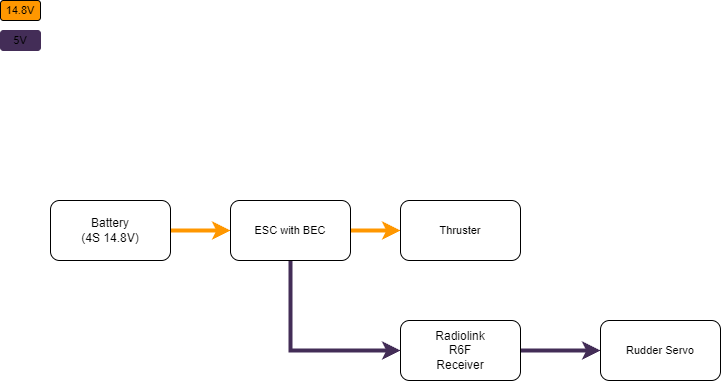

The diagram above was exported from draw.io. Its source (the exported page's mxGraphModel, read from the mxfile embedded in the PNG):
<mxGraphModel dx="2074" dy="1104" grid="1" gridSize="10" guides="1" tooltips="1" connect="1" arrows="1" fold="1" page="1" pageScale="1" pageWidth="1169" pageHeight="827" math="0" shadow="0">
  <root>
    <mxCell id="0" />
    <mxCell id="1" parent="0" />
    <mxCell id="bblJSdKMxTakBcN4m6uX-7" style="edgeStyle=orthogonalEdgeStyle;shape=connector;rounded=0;orthogonalLoop=1;jettySize=auto;html=1;exitX=1;exitY=0.5;exitDx=0;exitDy=0;entryX=0;entryY=0.5;entryDx=0;entryDy=0;strokeColor=#FF9700;strokeWidth=4;align=center;verticalAlign=middle;fontFamily=Helvetica;fontSize=11;fontColor=default;labelBackgroundColor=default;endArrow=classic;fillColor=#f0a30a;" edge="1" parent="1" source="bblJSdKMxTakBcN4m6uX-1" target="bblJSdKMxTakBcN4m6uX-6">
      <mxGeometry relative="1" as="geometry" />
    </mxCell>
    <mxCell id="bblJSdKMxTakBcN4m6uX-1" value="Battery&lt;div&gt;(4S 14.8V)&lt;/div&gt;" style="rounded=1;whiteSpace=wrap;html=1;" vertex="1" parent="1">
      <mxGeometry x="60" y="220" width="120" height="60" as="geometry" />
    </mxCell>
    <mxCell id="bblJSdKMxTakBcN4m6uX-14" style="edgeStyle=orthogonalEdgeStyle;shape=connector;rounded=0;orthogonalLoop=1;jettySize=auto;html=1;exitX=1;exitY=0.5;exitDx=0;exitDy=0;entryX=0;entryY=0.5;entryDx=0;entryDy=0;strokeColor=#432D57;strokeWidth=4;align=center;verticalAlign=middle;fontFamily=Helvetica;fontSize=11;fontColor=default;labelBackgroundColor=default;endArrow=classic;fillColor=#76608a;" edge="1" parent="1" source="bblJSdKMxTakBcN4m6uX-2" target="bblJSdKMxTakBcN4m6uX-12">
      <mxGeometry relative="1" as="geometry" />
    </mxCell>
    <mxCell id="bblJSdKMxTakBcN4m6uX-2" value="Radiolink&lt;div&gt;R6F&lt;/div&gt;&lt;div&gt;Receiver&lt;/div&gt;" style="rounded=1;whiteSpace=wrap;html=1;" vertex="1" parent="1">
      <mxGeometry x="410" y="340" width="120" height="60" as="geometry" />
    </mxCell>
    <mxCell id="bblJSdKMxTakBcN4m6uX-9" style="edgeStyle=orthogonalEdgeStyle;shape=connector;rounded=0;orthogonalLoop=1;jettySize=auto;html=1;exitX=0.5;exitY=1;exitDx=0;exitDy=0;entryX=0;entryY=0.5;entryDx=0;entryDy=0;strokeColor=#432D57;strokeWidth=4;align=center;verticalAlign=middle;fontFamily=Helvetica;fontSize=11;fontColor=default;labelBackgroundColor=default;endArrow=classic;fillColor=#76608a;" edge="1" parent="1" source="bblJSdKMxTakBcN4m6uX-6" target="bblJSdKMxTakBcN4m6uX-2">
      <mxGeometry relative="1" as="geometry" />
    </mxCell>
    <mxCell id="bblJSdKMxTakBcN4m6uX-11" style="edgeStyle=orthogonalEdgeStyle;shape=connector;rounded=0;orthogonalLoop=1;jettySize=auto;html=1;exitX=1;exitY=0.5;exitDx=0;exitDy=0;entryX=0;entryY=0.5;entryDx=0;entryDy=0;strokeColor=#FF9700;strokeWidth=4;align=center;verticalAlign=middle;fontFamily=Helvetica;fontSize=11;fontColor=default;labelBackgroundColor=default;endArrow=classic;fillColor=#e51400;" edge="1" parent="1" source="bblJSdKMxTakBcN4m6uX-6" target="bblJSdKMxTakBcN4m6uX-10">
      <mxGeometry relative="1" as="geometry" />
    </mxCell>
    <mxCell id="bblJSdKMxTakBcN4m6uX-6" value="ESC with BEC" style="rounded=1;whiteSpace=wrap;html=1;fontFamily=Helvetica;fontSize=11;fontColor=default;labelBackgroundColor=default;" vertex="1" parent="1">
      <mxGeometry x="240" y="220" width="120" height="60" as="geometry" />
    </mxCell>
    <mxCell id="bblJSdKMxTakBcN4m6uX-10" value="Thruster" style="rounded=1;whiteSpace=wrap;html=1;fontFamily=Helvetica;fontSize=11;fontColor=default;labelBackgroundColor=default;" vertex="1" parent="1">
      <mxGeometry x="410" y="220" width="120" height="60" as="geometry" />
    </mxCell>
    <mxCell id="bblJSdKMxTakBcN4m6uX-12" value="Rudder Servo" style="rounded=1;whiteSpace=wrap;html=1;fontFamily=Helvetica;fontSize=11;fontColor=default;labelBackgroundColor=default;" vertex="1" parent="1">
      <mxGeometry x="610" y="340" width="120" height="60" as="geometry" />
    </mxCell>
    <mxCell id="bblJSdKMxTakBcN4m6uX-15" value="14.8V" style="rounded=1;whiteSpace=wrap;html=1;fontFamily=Helvetica;fontSize=11;fontColor=default;labelBackgroundColor=none;fillColor=#FF9700;" vertex="1" parent="1">
      <mxGeometry x="10" y="20" width="40" height="20" as="geometry" />
    </mxCell>
    <mxCell id="bblJSdKMxTakBcN4m6uX-16" value="5V" style="rounded=1;whiteSpace=wrap;html=1;fontFamily=Helvetica;fontSize=11;fontColor=default;labelBackgroundColor=none;fillColor=#432D57;strokeColor=#432D57;" vertex="1" parent="1">
      <mxGeometry x="10" y="50" width="40" height="20" as="geometry" />
    </mxCell>
  </root>
</mxGraphModel>